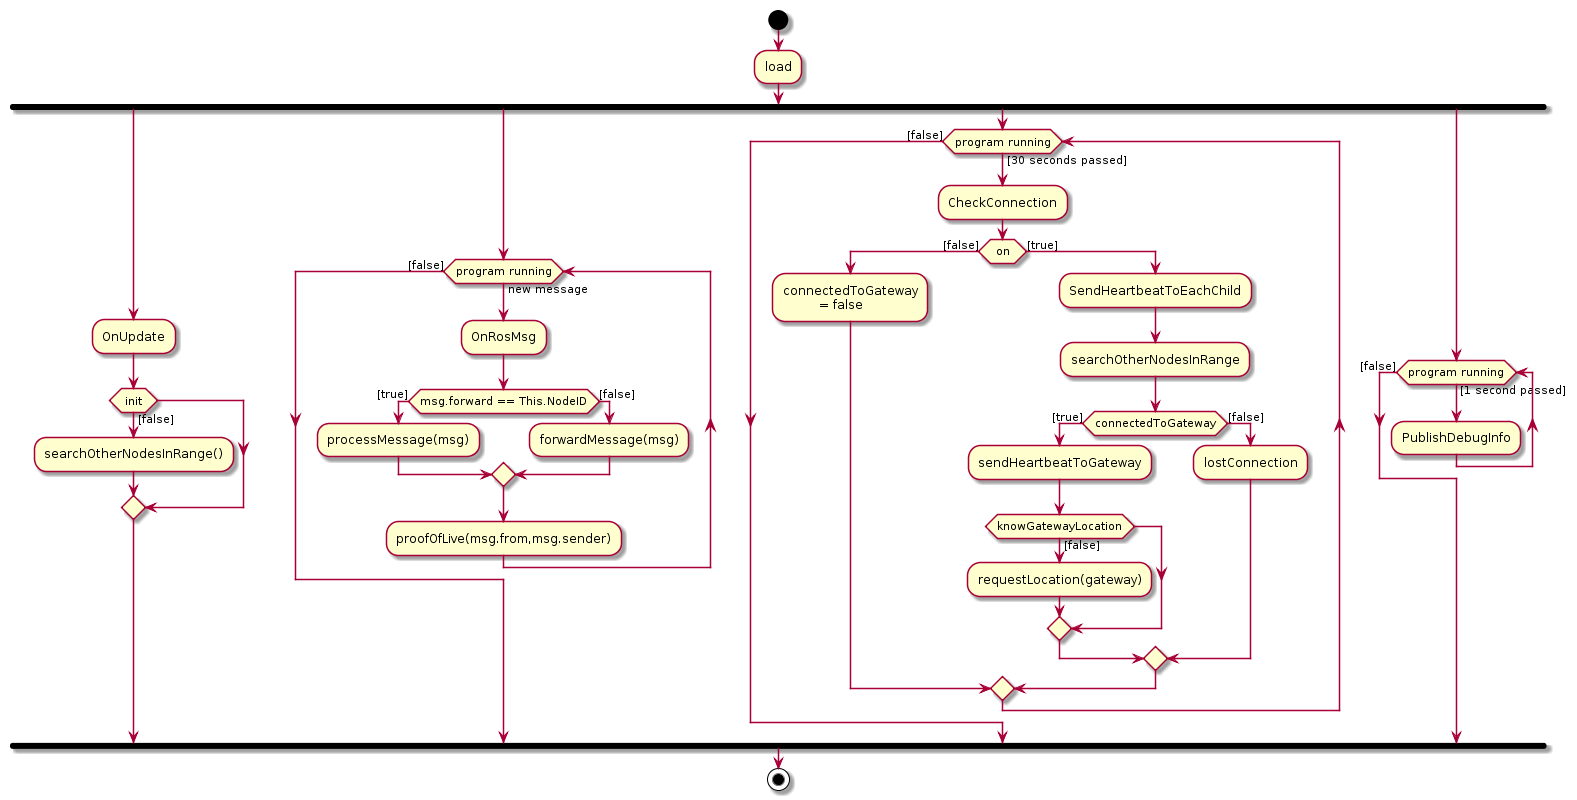

The diagram above was rendered by PlantUML. Its source (embedded in the PNG):
@startuml
|MeshComponent|
start
:load;
fork
	:OnUpdate;
    if(init) then([false])
    :searchOtherNodesInRange();
    endif
fork again
	while (program running) is (new message)
	:OnRosMsg;
    if(msg.forward == This.NodeID) then([true])
    	:processMessage(msg);
    else([false])
    	:forwardMessage(msg);
	endif
	:proofOfLive(msg.from,msg.sender);
    endwhile ([false])
fork again
	while (program running) is ([30 seconds passed])
	:CheckConnection;
    if(on) then ([false])
    :connectedToGateway\n\t = false;
    else ([true])
    :SendHeartbeatToEachChild;
    :searchOtherNodesInRange;
    if(connectedToGateway) then([true])
    :sendHeartbeatToGateway;
    	if(knowGatewayLocation) then ([false])
        :requestLocation(gateway);
        endif
    else ([false])
    :lostConnection;
    endif
    endif
    endwhile ([false])
fork again
	while (program running) is ([1 second passed])
	:PublishDebugInfo;
    endwhile ([false]) 
end fork 
stop
@enduml